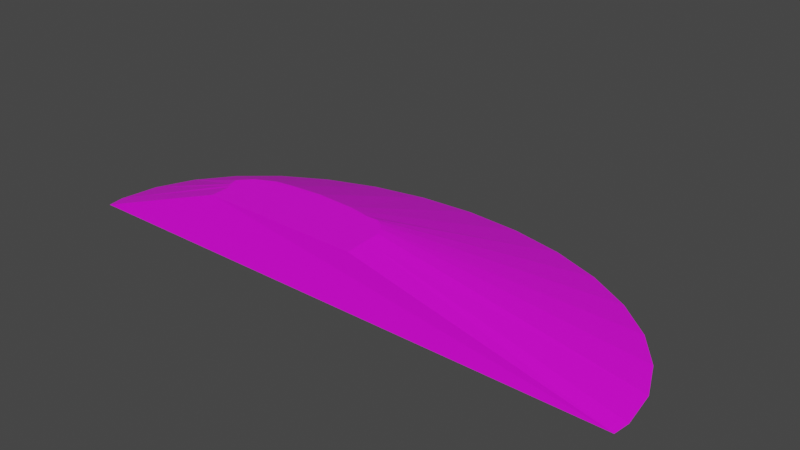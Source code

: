 # Source: terrain_steep_hill_170.blend  (saved by Blender 3.0.42; exported with 4.5.12 LTS)
import bpy
from mathutils import Matrix  # noqa: F401  (used for matrix-valued properties, if any)

bpy.ops.wm.read_factory_settings(use_empty=True)
scene = bpy.context.scene
scene.name = 'Scene'

# ---- collections
col_collection = bpy.data.collections.new('Collection'); scene.collection.children.link(col_collection)

# ---- images (referenced by path relative to the original .blend; pixels are not part of the script)
import os
ASSET_DIR = os.environ.get("B2B_ASSET_DIR", "")  # directory of the original .blend (textures are referenced by path, not embedded)
HERE = os.path.dirname(os.path.abspath(__file__))  # packed textures are extracted next to this script under _unpacked/

def load_image(name, relpath, width, height, colorspace="sRGB"):
    """Load a texture the original file referenced (path relative to the .blend, or extracted next to this script)."""
    p = next((c for c in (os.path.join(HERE, relpath), os.path.join(ASSET_DIR, relpath)) if relpath and os.path.exists(c)), "")
    if p:
        img = bpy.data.images.load(p, check_existing=True)
        img.name = name
    else:  # same state as the original file: an image datablock whose file is absent (Cycles renders it pink)
        img = bpy.data.images.new(name, width, height)
        img.source = "FILE"
        img.filepath = "//" + (relpath or name)
    img.colorspace_settings.name = colorspace
    return img
img_background_jpg_002 = load_image('background.jpg.002', 'background.jpg', 1024, 1024, 'sRGB')

# ---- materials (node trees are filled in below, after node groups)
mat_material_001 = bpy.data.materials.new('Material.001')
mat_material_001.use_transparent_shadow = False

# ---- material node trees
mat_material_001.use_nodes = True; mat_material_001.node_tree.nodes.clear()
_N = mat_material_001.node_tree.nodes; _L = mat_material_001.node_tree.links
n0 = _N.new('ShaderNodeBsdfPrincipled'); n0.name = 'Principled BSDF'; n0.location = (10, 300)
n0.distribution = 'GGX'
n0.subsurface_method = 'RANDOM_WALK_SKIN'
n0.inputs[3].default_value = 1.45
n0.inputs[27].default_value = (0.0, 0.0, 0.0, 1.0)
n0.inputs[28].default_value = 1.0
n1 = _N.new('ShaderNodeOutputMaterial'); n1.name = 'Material Output'; n1.location = (300, 300)
n2 = _N.new('ShaderNodeTexImage'); n2.name = 'Image Texture'; n2.location = (-332, 100)
n2.image = img_background_jpg_002
_L.new(n0.outputs[0], n1.inputs[0])
_L.new(n2.outputs[0], n0.inputs[0])
n1.is_active_output = True

# ---- world
world_world = bpy.data.worlds.new('World'); scene.world = world_world
world_world.use_nodes = True; world_world.node_tree.nodes.clear()
_N = world_world.node_tree.nodes; _L = world_world.node_tree.links
n0 = _N.new('ShaderNodeOutputWorld'); n0.name = 'World Output'; n0.location = (300, 300)
n1 = _N.new('ShaderNodeBackground'); n1.name = 'Background'; n1.location = (10, 300)
n1.inputs[0].default_value = (0.05088, 0.05088, 0.05088, 1.0)
_L.new(n1.outputs[0], n0.inputs[0])
n0.is_active_output = True
world_world.color = (0.05088, 0.05088, 0.05088)
world_world.use_sun_shadow = False
world_world.sun_shadow_jitter_overblur = 0.0

# ---- meshes
me_cylinder = bpy.data.meshes.new('Cylinder')
me_cylinder.from_pydata([(0.08338, 0.668, -1.0), (0.01213, -0.09467, 0.9999), (0.2785, 0.6487, -1.0), (0.05075, -0.1033, 0.9999), (0.4661, 0.5918, -1.0), (0.09101, -0.1149, 0.9999), (0.639, 0.4994, -1.0), (0.1168, -0.1134, 0.9999), (0.7905, 0.3751, -1.0), (0.1328, -0.113, 0.9999), (0.9149, 0.2235, -1.0), (0.1545, -0.131, 0.9999), (1.007, 0.05064, -1.0), (0.1804, -0.167, 0.9999), (1.064, -0.1369, -1.0), (0.1936, -0.2087, 0.9999), (1.083, -0.332, -1.0), (0.1951, -0.289, 0.9999), (-0.9166, -0.332, -1.0), (-0.3753, -0.2964, 0.9999), (-0.8974, -0.1369, -1.0), (-0.383, -0.2814, 0.9999), (-0.8405, 0.05064, -1.0), (-0.3896, -0.2649, 0.9999), (-0.7481, 0.2235, -1.0), (-0.3975, -0.2239, 0.9999), (-0.6237, 0.3751, -1.0), (-0.3574, -0.162, 0.9999), (-0.4722, 0.4994, -1.0), (-0.2919, -0.1151, 0.9999), (-0.2993, 0.5918, -1.0), (-0.2261, -0.1005, 0.9999), (-0.1117, 0.6487, -1.0), (-0.1188, -0.08712, 0.9999), (0.2004, -0.4078, 0.9999), (1.075, -0.4172, -1.0), (-0.3722, -0.4001, 1.005), (-0.9082, -0.4172, -1.0)], [], [(0, 1, 3, 2), (2, 3, 5, 4), (4, 5, 7, 6), (6, 7, 9, 8), (8, 9, 11, 10), (10, 11, 13, 12), (12, 13, 15, 14), (14, 15, 17, 16), (35, 16, 17, 34), (36, 19, 18, 37), (18, 19, 21, 20), (20, 21, 23, 22), (22, 23, 25, 24), (24, 25, 27, 26), (26, 27, 29, 28), (28, 29, 31, 30), (34, 17, 15, 13, 11, 9, 7, 5, 3, 1, 33, 31, 29, 27, 25, 23, 21, 19, 36), (30, 31, 33, 32), (32, 33, 1, 0), (18, 20, 22, 24, 26, 28, 30, 32, 0, 2, 4, 6, 8, 10, 12, 14, 16, 35, 37), (36, 37, 35, 34)])
_uv = me_cylinder.uv_layers.new(name='UVMap')
_uv.uv.foreach_set('vector', [0.636, 0.004942, 0.7168, 0.5072, 0.7078, 0.5091, 0.5901, 0.01242, 0.5901, 0.01242, 0.7078, 0.5091, 0.6984, 0.5113, 0.5462, 0.0229, 0.5462, 0.0229, 0.6984, 0.5113, 0.6923, 0.512, 0.5061, 0.03598, 0.5061, 0.03598, 0.6923, 0.512, 0.6885, 0.5124, 0.4711, 0.05115, 0.4562, 0.4908, 0.3782, 0.9975, 0.3729, 0.9958, 0.4146, 0.4825, 0.4146, 0.4825, 0.3729, 0.9958, 0.3633, 0.9942, 0.3697, 0.4776, 0.3697, 0.4776, 0.3633, 0.9942, 0.3529, 0.9939, 0.3233, 0.4763, 0.3233, 0.4763, 0.3529, 0.9939, 0.3342, 0.9954, 0.2771, 0.4786, 0.2578, 0.4812, 0.2771, 0.4786, 0.3342, 0.9954, 0.3064, 0.9975, 1.0, 0.4934, 0.9757, 0.4923, 0.9803, 0.0, 1.0, 0.0003663, 0.9803, 0.0, 0.9757, 0.4923, 0.9724, 0.4918, 0.9338, 0.001551, 0.9338, 0.001551, 0.9724, 0.4918, 0.9688, 0.4914, 0.8878, 0.005431, 0.8878, 0.005431, 0.9688, 0.4914, 0.9594, 0.491, 0.8441, 0.01149, 0.8441, 0.01149, 0.9594, 0.491, 0.9435, 0.4936, 0.8043, 0.0195, 0.8043, 0.008828, 0.8043, 0.5019, 0.7886, 0.4999, 0.7679, 0.002728, 0.7679, 0.002728, 0.7886, 0.4999, 0.773, 0.5006, 0.7266, 0.0, 0.5463, 0.655, 0.5181, 0.6534, 0.499, 0.6528, 0.4891, 0.6495, 0.4807, 0.6432, 0.4765, 0.638, 0.4766, 0.6342, 0.4771, 0.6281, 0.4744, 0.6185, 0.4725, 0.6093, 0.4711, 0.5782, 0.4746, 0.5527, 0.4783, 0.5372, 0.4897, 0.5217, 0.5045, 0.5124, 0.5142, 0.5144, 0.5181, 0.516, 0.5217, 0.5179, 0.5463, 0.519, 0.7266, 0.0, 0.773, 0.5006, 0.7476, 0.5027, 0.682, 0.0007476, 0.682, 0.0007476, 0.7476, 0.5027, 0.7168, 0.5072, 0.636, 0.004942, 0.2376, 0.9514, 0.1912, 0.9468, 0.1466, 0.9333, 0.1056, 0.9113, 0.06958, 0.8818, 0.04004, 0.8458, 0.01808, 0.8047, 0.004565, 0.7602, 0.0, 0.7138, 0.004565, 0.6675, 0.01808, 0.6229, 0.04004, 0.5818, 0.06958, 0.5458, 0.1056, 0.5163, 0.1466, 0.4943, 0.1912, 0.4808, 0.2376, 0.4763, 0.2578, 0.4783, 0.2578, 0.9494, 0.3438, 0.0, 0.4711, 0.4763, 0.0, 0.4763, 0.2078, 0.001146])
me_cylinder.materials.append(mat_material_001)
me_cylinder.use_remesh_fix_poles = True
me_cylinder.use_remesh_preserve_attributes = False
me_cylinder.use_paint_bone_selection = False
me_cylinder.use_paint_mask = True
me_cylinder.update()

# ---- objects
ob_terrain_steep_hill__170 = bpy.data.objects.new('terrain Steep Hill #170', me_cylinder)

# ---- transforms, parenting, visibility, modifiers, constraints
ob_terrain_steep_hill__170.location = (0.0, 0.0, 0.0)
ob_terrain_steep_hill__170.scale = (4.0, 2.765, 0.3937)

# ---- collection membership
col_collection.objects.link(ob_terrain_steep_hill__170)

# ---- scene / render settings (as saved in the file)
scene.frame_start = 1; scene.frame_end = 250; scene.frame_set(1)
scene.render.engine = 'BLENDER_EEVEE_NEXT'
scene.cycles.sampling_pattern = 'TABULATED_SOBOL'
scene.cycles.use_light_tree = False
scene.view_settings.view_transform = 'Filmic'
bpy.context.view_layer.update()

# ---- added for rendering (the .blend has no active camera and no usable light): camera, sun
cam_auto = bpy.data.cameras.new('AutoCamera')
cam_auto.lens = 50.0
cam_auto.sensor_width = 36.0
cam_auto.clip_end = 1000.0
ob_auto_camera = bpy.data.objects.new('AutoCamera', cam_auto)
scene.collection.objects.link(ob_auto_camera)
ob_auto_camera.location = (8.27232, -9.17986, 6.35192)
ob_auto_camera.rotation_euler = (1.09748, -7.21219e-08, 0.694738)
scene.camera = ob_auto_camera
light_auto_sun = bpy.data.lights.new('AutoSun', 'SUN')
light_auto_sun.energy = 3.0
light_auto_sun.angle = 0.0523599
ob_auto_sun = bpy.data.objects.new('AutoSun', light_auto_sun)
scene.collection.objects.link(ob_auto_sun)
ob_auto_sun.rotation_euler = (0.872665, 0.174533, 0.523599)
bpy.context.view_layer.update()
